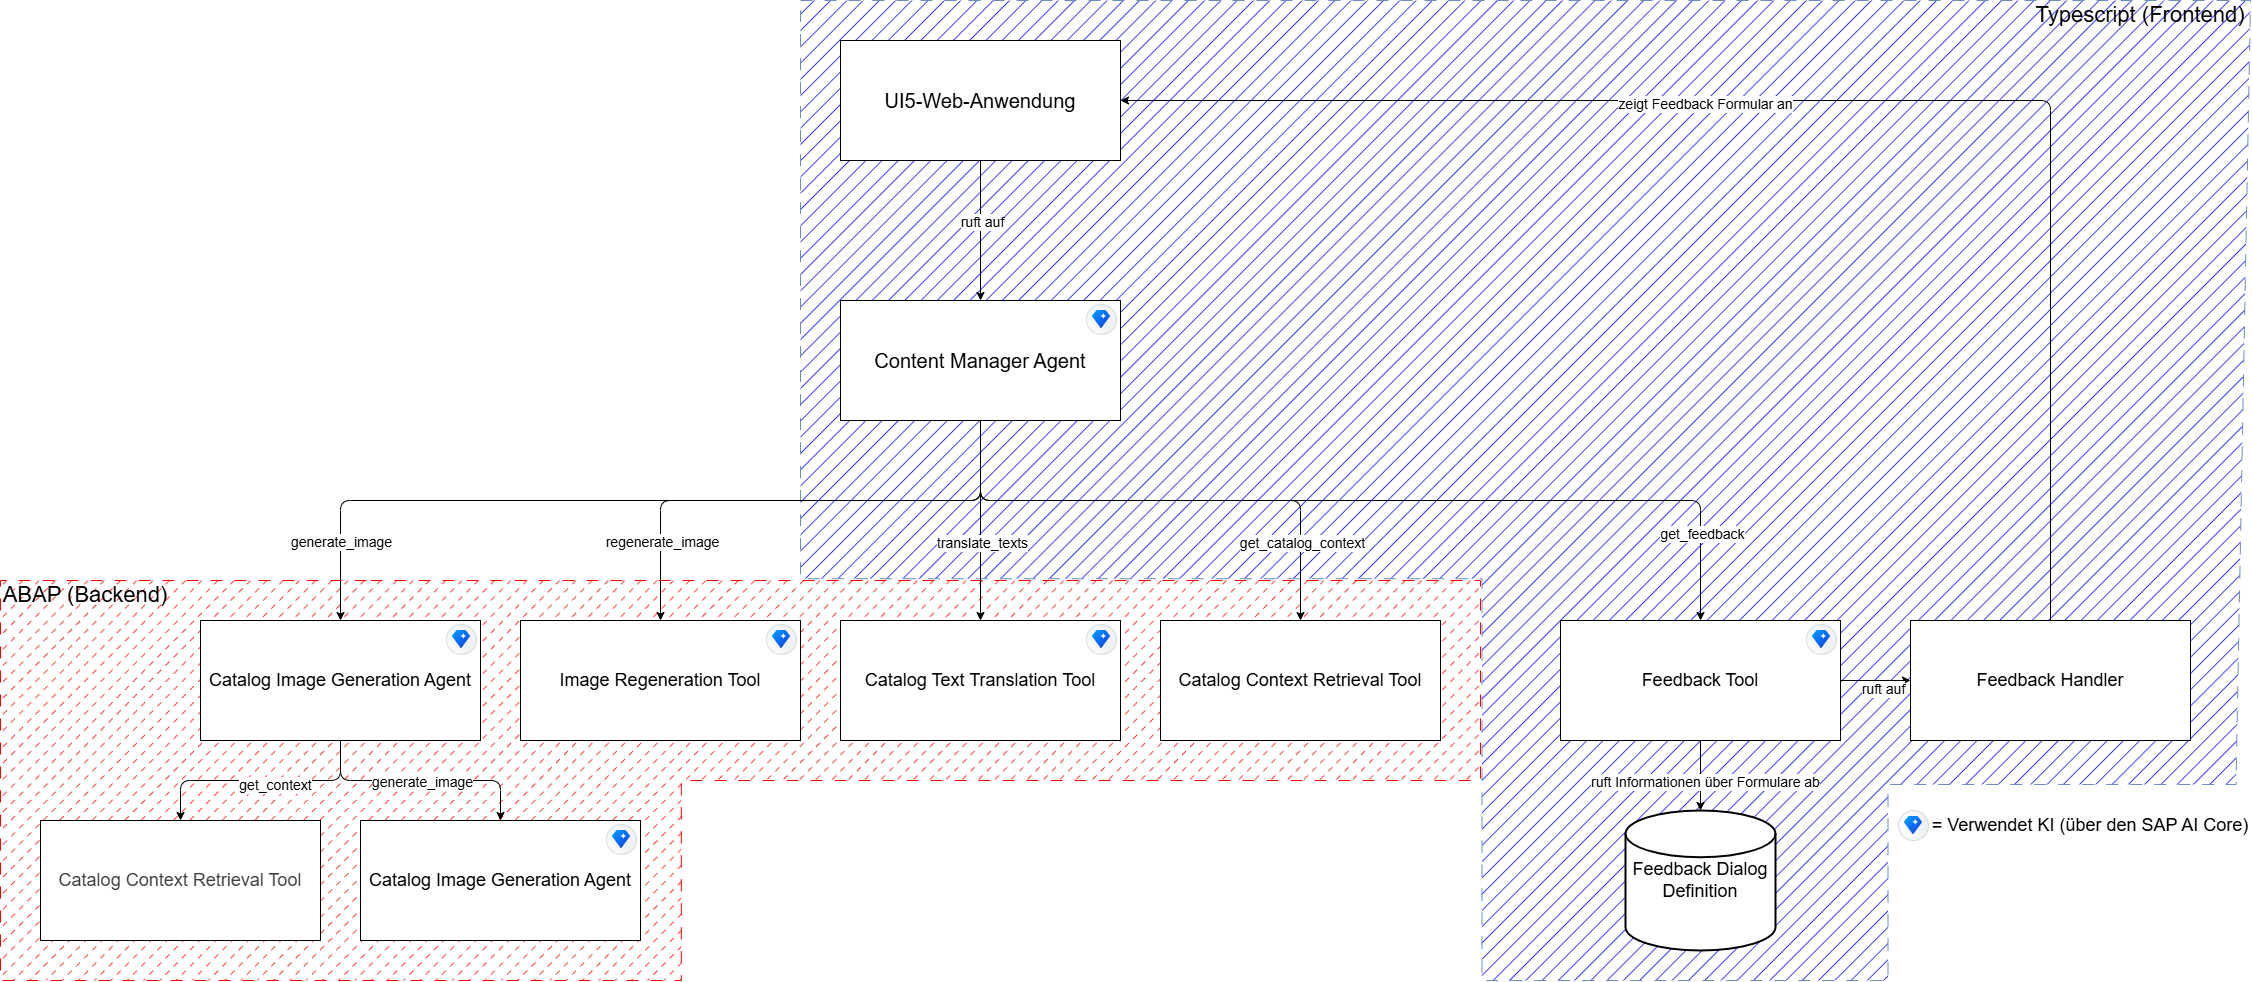

The diagram above was exported from draw.io. Its source (the exported page's mxGraphModel, read from the mxfile embedded in the PNG):
<mxGraphModel dx="1040" dy="787" grid="1" gridSize="10" guides="1" tooltips="1" connect="1" arrows="1" fold="1" page="1" pageScale="1" pageWidth="3300" pageHeight="2339" math="0" shadow="0">
  <root>
    <mxCell id="0" />
    <mxCell id="1" parent="0" />
    <mxCell id="84" value="" style="verticalLabelPosition=bottom;verticalAlign=top;html=1;shape=mxgraph.basic.polygon;polyCoords=[[0,0],[1,0],[0.99,0.8],[0.75,0.8],[0.75,1],[0.47,1],[0.47,0.59],[0,0.59]];polyline=0;fillStyle=hatch;fillColor=#0000FF;strokeColor=#6c8ebf;dashed=1;dashPattern=12 12;" parent="1" vertex="1">
      <mxGeometry x="960" y="400" width="1450" height="980" as="geometry" />
    </mxCell>
    <mxCell id="82" value="" style="verticalLabelPosition=bottom;verticalAlign=top;html=1;shape=mxgraph.basic.polygon;polyCoords=[[0.25,0],[0.75,0],[1,0],[1,0.5],[0.46,0.5],[0.46,1],[0,1],[0,0]];polyline=0;dashed=1;fillStyle=dashed;fillColor=#FF0000;strokeColor=#FF0000;dashPattern=12 12;" parent="1" vertex="1">
      <mxGeometry x="160" y="980" width="1480" height="400" as="geometry" />
    </mxCell>
    <mxCell id="8" style="edgeStyle=orthogonalEdgeStyle;html=1;entryX=0.5;entryY=0;entryDx=0;entryDy=0;rounded=1;strokeColor=default;" parent="1" source="2" edge="1">
      <mxGeometry relative="1" as="geometry">
        <mxPoint x="500" y="1020" as="targetPoint" />
        <Array as="points">
          <mxPoint x="1140" y="900" />
          <mxPoint x="500" y="900" />
        </Array>
      </mxGeometry>
    </mxCell>
    <mxCell id="13" value="generate_image" style="edgeLabel;html=1;align=center;verticalAlign=middle;resizable=0;points=[];fontSize=14;" parent="8" vertex="1" connectable="0">
      <mxGeometry x="0.403" y="3" relative="1" as="geometry">
        <mxPoint x="-131" y="37" as="offset" />
      </mxGeometry>
    </mxCell>
    <mxCell id="9" style="edgeStyle=orthogonalEdgeStyle;html=1;entryX=0.5;entryY=0;entryDx=0;entryDy=0;" parent="1" source="2" target="4" edge="1">
      <mxGeometry relative="1" as="geometry">
        <Array as="points">
          <mxPoint x="1140" y="900" />
          <mxPoint x="820" y="900" />
        </Array>
      </mxGeometry>
    </mxCell>
    <mxCell id="14" value="regenerate_image" style="edgeLabel;html=1;align=center;verticalAlign=middle;resizable=0;points=[];fontSize=14;" parent="9" vertex="1" connectable="0">
      <mxGeometry x="0.6925" y="-4" relative="1" as="geometry">
        <mxPoint x="4" as="offset" />
      </mxGeometry>
    </mxCell>
    <mxCell id="10" style="edgeStyle=none;html=1;entryX=0.5;entryY=0;entryDx=0;entryDy=0;" parent="1" source="2" target="5" edge="1">
      <mxGeometry relative="1" as="geometry" />
    </mxCell>
    <mxCell id="16" value="translate_texts" style="edgeLabel;html=1;align=center;verticalAlign=middle;resizable=0;points=[];fontSize=14;" parent="10" vertex="1" connectable="0">
      <mxGeometry x="0.2575" y="2" relative="1" as="geometry">
        <mxPoint x="-2" y="-5" as="offset" />
      </mxGeometry>
    </mxCell>
    <mxCell id="11" style="edgeStyle=orthogonalEdgeStyle;html=1;entryX=0.5;entryY=0;entryDx=0;entryDy=0;" parent="1" source="2" target="6" edge="1">
      <mxGeometry relative="1" as="geometry">
        <Array as="points">
          <mxPoint x="1140" y="900" />
          <mxPoint x="1460" y="900" />
        </Array>
      </mxGeometry>
    </mxCell>
    <mxCell id="17" value="get_catalog_context" style="edgeLabel;html=1;align=center;verticalAlign=middle;resizable=0;points=[];fontSize=14;" parent="11" vertex="1" connectable="0">
      <mxGeometry x="0.7271" y="-1" relative="1" as="geometry">
        <mxPoint x="1" y="-9" as="offset" />
      </mxGeometry>
    </mxCell>
    <mxCell id="12" style="edgeStyle=orthogonalEdgeStyle;html=1;entryX=0.5;entryY=0;entryDx=0;entryDy=0;" parent="1" source="2" target="7" edge="1">
      <mxGeometry relative="1" as="geometry">
        <Array as="points">
          <mxPoint x="1140" y="900" />
          <mxPoint x="1860" y="900" />
        </Array>
      </mxGeometry>
    </mxCell>
    <mxCell id="18" value="get_feedback" style="edgeLabel;html=1;align=center;verticalAlign=middle;resizable=0;points=[];fontSize=14;" parent="12" vertex="1" connectable="0">
      <mxGeometry x="0.806" relative="1" as="geometry">
        <mxPoint y="2" as="offset" />
      </mxGeometry>
    </mxCell>
    <mxCell id="2" value="&lt;font style=&quot;font-size: 20px;&quot;&gt;Content Manager Agent&lt;/font&gt;" style="rounded=0;whiteSpace=wrap;html=1;" parent="1" vertex="1">
      <mxGeometry x="1000" y="700" width="280" height="120" as="geometry" />
    </mxCell>
    <mxCell id="23" style="edgeStyle=none;html=1;entryX=0.5;entryY=0;entryDx=0;entryDy=0;" parent="1" target="22" edge="1">
      <mxGeometry relative="1" as="geometry">
        <mxPoint x="500" y="1140" as="sourcePoint" />
        <Array as="points">
          <mxPoint x="500" y="1180" />
          <mxPoint x="660" y="1180" />
        </Array>
      </mxGeometry>
    </mxCell>
    <mxCell id="24" value="generate_image" style="edgeLabel;html=1;align=center;verticalAlign=middle;resizable=0;points=[];fontSize=14;" parent="23" vertex="1" connectable="0">
      <mxGeometry x="-0.203" y="8" relative="1" as="geometry">
        <mxPoint x="24" y="8" as="offset" />
      </mxGeometry>
    </mxCell>
    <mxCell id="4" value="&lt;span style=&quot;font-size: 18px;&quot;&gt;Image Regeneration Tool&lt;/span&gt;" style="rounded=0;whiteSpace=wrap;html=1;" parent="1" vertex="1">
      <mxGeometry x="680" y="1020" width="280" height="120" as="geometry" />
    </mxCell>
    <mxCell id="5" value="&lt;span style=&quot;font-size: 18px;&quot;&gt;Catalog Text Translation Tool&lt;/span&gt;" style="rounded=0;whiteSpace=wrap;html=1;" parent="1" vertex="1">
      <mxGeometry x="1000" y="1020" width="280" height="120" as="geometry" />
    </mxCell>
    <mxCell id="6" value="&lt;span style=&quot;font-size: 18px;&quot;&gt;Catalog Context Retrieval Tool&lt;/span&gt;" style="rounded=0;whiteSpace=wrap;html=1;" parent="1" vertex="1">
      <mxGeometry x="1320" y="1020" width="280" height="120" as="geometry" />
    </mxCell>
    <mxCell id="31" style="edgeStyle=orthogonalEdgeStyle;html=1;entryX=0.5;entryY=0;entryDx=0;entryDy=0;entryPerimeter=0;" parent="1" source="7" target="80" edge="1">
      <mxGeometry relative="1" as="geometry">
        <mxPoint x="2020" y="1220" as="targetPoint" />
      </mxGeometry>
    </mxCell>
    <mxCell id="33" value="ruft Informationen über Formulare ab" style="edgeLabel;html=1;align=center;verticalAlign=middle;resizable=0;points=[];fontSize=14;" parent="31" vertex="1" connectable="0">
      <mxGeometry x="0.1546" y="3" relative="1" as="geometry">
        <mxPoint as="offset" />
      </mxGeometry>
    </mxCell>
    <mxCell id="77" value="" style="edgeStyle=none;html=1;" parent="1" source="7" target="71" edge="1">
      <mxGeometry relative="1" as="geometry" />
    </mxCell>
    <mxCell id="79" value="ruft auf" style="edgeLabel;html=1;align=center;verticalAlign=middle;resizable=0;points=[];fontSize=14;" parent="77" vertex="1" connectable="0">
      <mxGeometry x="0.1132" y="-7" relative="1" as="geometry">
        <mxPoint x="1" as="offset" />
      </mxGeometry>
    </mxCell>
    <mxCell id="7" value="&lt;span style=&quot;font-size: 18px;&quot;&gt;Feedback Tool&lt;/span&gt;" style="rounded=0;whiteSpace=wrap;html=1;" parent="1" vertex="1">
      <mxGeometry x="1720" y="1020" width="280" height="120" as="geometry" />
    </mxCell>
    <mxCell id="19" value="&lt;span style=&quot;color: rgb(63, 63, 63); font-size: 18px;&quot;&gt;Catalog Context Retrieval Tool&lt;/span&gt;" style="rounded=0;whiteSpace=wrap;html=1;" parent="1" vertex="1">
      <mxGeometry x="200" y="1220" width="280" height="120" as="geometry" />
    </mxCell>
    <mxCell id="22" value="&lt;span style=&quot;font-size: 18px;&quot;&gt;Image Generation Tool&lt;/span&gt;" style="rounded=0;whiteSpace=wrap;html=1;" parent="1" vertex="1">
      <mxGeometry x="520" y="1220" width="280" height="120" as="geometry" />
    </mxCell>
    <mxCell id="27" value="" style="shape=mxgraph.sap.icon;labelPosition=center;verticalLabelPosition=bottom;align=center;verticalAlign=top;strokeWidth=1;strokeColor=#D5DADD;fillColor=#EDEFF0;gradientColor=#FCFCFC;gradientDirection=west;aspect=fixed;SAPIcon=SAP_Digital_Assistant_Service" parent="1" vertex="1">
      <mxGeometry x="1246" y="1024" width="30" height="30" as="geometry" />
    </mxCell>
    <mxCell id="39" style="edgeStyle=orthogonalEdgeStyle;html=1;entryX=0.5;entryY=0;entryDx=0;entryDy=0;" parent="1" source="35" target="19" edge="1">
      <mxGeometry relative="1" as="geometry" />
    </mxCell>
    <mxCell id="40" value="get_context" style="edgeLabel;html=1;align=center;verticalAlign=middle;resizable=0;points=[];fontSize=14;" parent="39" vertex="1" connectable="0">
      <mxGeometry x="-0.1185" y="3" relative="1" as="geometry">
        <mxPoint as="offset" />
      </mxGeometry>
    </mxCell>
    <mxCell id="35" value="&lt;span style=&quot;font-size: 18px;&quot;&gt;Catalog Image Generation Agent&lt;/span&gt;" style="rounded=0;whiteSpace=wrap;html=1;" parent="1" vertex="1">
      <mxGeometry x="360" y="1020" width="280" height="120" as="geometry" />
    </mxCell>
    <mxCell id="36" value="" style="shape=mxgraph.sap.icon;labelPosition=center;verticalLabelPosition=bottom;align=center;verticalAlign=top;strokeWidth=1;strokeColor=#D5DADD;fillColor=#EDEFF0;gradientColor=#FCFCFC;gradientDirection=west;aspect=fixed;SAPIcon=SAP_Digital_Assistant_Service" parent="1" vertex="1">
      <mxGeometry x="606" y="1024" width="30" height="30" as="geometry" />
    </mxCell>
    <mxCell id="41" value="" style="shape=mxgraph.sap.icon;labelPosition=center;verticalLabelPosition=bottom;align=center;verticalAlign=top;strokeWidth=1;strokeColor=#D5DADD;fillColor=#EDEFF0;gradientColor=#FCFCFC;gradientDirection=west;aspect=fixed;SAPIcon=SAP_Digital_Assistant_Service" parent="1" vertex="1">
      <mxGeometry x="1966" y="1024" width="30" height="30" as="geometry" />
    </mxCell>
    <mxCell id="43" value="" style="shape=mxgraph.sap.icon;labelPosition=center;verticalLabelPosition=bottom;align=center;verticalAlign=top;strokeWidth=1;strokeColor=#D5DADD;fillColor=#EDEFF0;gradientColor=#FCFCFC;gradientDirection=west;aspect=fixed;SAPIcon=SAP_Digital_Assistant_Service" parent="1" vertex="1">
      <mxGeometry x="1246" y="704" width="30" height="30" as="geometry" />
    </mxCell>
    <mxCell id="45" value="" style="shape=mxgraph.sap.icon;labelPosition=center;verticalLabelPosition=bottom;align=center;verticalAlign=top;strokeWidth=1;strokeColor=#D5DADD;fillColor=#EDEFF0;gradientColor=#FCFCFC;gradientDirection=west;aspect=fixed;SAPIcon=SAP_Digital_Assistant_Service" parent="1" vertex="1">
      <mxGeometry x="926" y="1024" width="30" height="30" as="geometry" />
    </mxCell>
    <mxCell id="59" value="&lt;font style=&quot;font-size: 22px;&quot;&gt;Typescript (Frontend)&lt;/font&gt;" style="text;html=1;align=center;verticalAlign=middle;whiteSpace=wrap;rounded=0;" parent="1" vertex="1">
      <mxGeometry x="2190" y="400" width="220" height="30" as="geometry" />
    </mxCell>
    <mxCell id="61" value="&lt;font style=&quot;font-size: 22px;&quot;&gt;ABAP (Backend)&lt;/font&gt;" style="text;html=1;align=center;verticalAlign=middle;whiteSpace=wrap;rounded=0;" parent="1" vertex="1">
      <mxGeometry x="160" y="980" width="170" height="30" as="geometry" />
    </mxCell>
    <mxCell id="64" style="edgeStyle=none;html=1;entryX=0.5;entryY=0;entryDx=0;entryDy=0;" parent="1" source="63" target="2" edge="1">
      <mxGeometry relative="1" as="geometry" />
    </mxCell>
    <mxCell id="65" value="&lt;font&gt;ruft auf&lt;/font&gt;" style="edgeLabel;html=1;align=center;verticalAlign=middle;resizable=0;points=[];fontSize=14;" parent="64" vertex="1" connectable="0">
      <mxGeometry x="-0.1617" y="-6" relative="1" as="geometry">
        <mxPoint x="6" as="offset" />
      </mxGeometry>
    </mxCell>
    <mxCell id="63" value="&lt;span style=&quot;font-size: 20px;&quot;&gt;UI5-Web-Anwendung&lt;/span&gt;" style="rounded=0;whiteSpace=wrap;html=1;" parent="1" vertex="1">
      <mxGeometry x="1000" y="440" width="280" height="120" as="geometry" />
    </mxCell>
    <mxCell id="69" value="" style="shape=mxgraph.sap.icon;labelPosition=center;verticalLabelPosition=bottom;align=center;verticalAlign=top;strokeWidth=1;strokeColor=#D5DADD;fillColor=#EDEFF0;gradientColor=#FCFCFC;gradientDirection=west;aspect=fixed;SAPIcon=SAP_Digital_Assistant_Service" parent="1" vertex="1">
      <mxGeometry x="2058" y="1210" width="30" height="30" as="geometry" />
    </mxCell>
    <mxCell id="70" value="&lt;font style=&quot;font-size: 18px;&quot;&gt;= Verwendet KI (über den SAP AI Core)&lt;/font&gt;" style="text;html=1;align=center;verticalAlign=middle;whiteSpace=wrap;rounded=0;" parent="1" vertex="1">
      <mxGeometry x="2090" y="1210" width="320" height="30" as="geometry" />
    </mxCell>
    <mxCell id="75" style="edgeStyle=orthogonalEdgeStyle;html=1;entryX=1;entryY=0.5;entryDx=0;entryDy=0;exitX=0.5;exitY=0;exitDx=0;exitDy=0;" parent="1" source="71" target="63" edge="1">
      <mxGeometry relative="1" as="geometry" />
    </mxCell>
    <mxCell id="76" value="zeigt Feedback Formular an" style="edgeLabel;html=1;align=center;verticalAlign=middle;resizable=0;points=[];fontSize=14;" parent="75" vertex="1" connectable="0">
      <mxGeometry x="0.1968" y="2" relative="1" as="geometry">
        <mxPoint as="offset" />
      </mxGeometry>
    </mxCell>
    <mxCell id="71" value="&lt;span style=&quot;font-size: 18px;&quot;&gt;Feedback Handler&lt;/span&gt;" style="rounded=0;whiteSpace=wrap;html=1;" parent="1" vertex="1">
      <mxGeometry x="2070" y="1020" width="280" height="120" as="geometry" />
    </mxCell>
    <mxCell id="80" value="&lt;font style=&quot;font-size: 18px;&quot;&gt;Feedback Dialog Definition&lt;/font&gt;" style="strokeWidth=2;html=1;shape=mxgraph.flowchart.database;whiteSpace=wrap;" parent="1" vertex="1">
      <mxGeometry x="1785" y="1210" width="150" height="140" as="geometry" />
    </mxCell>
    <mxCell id="85" value="&lt;span style=&quot;font-size: 18px;&quot;&gt;Catalog Image Generation Agent&lt;/span&gt;" style="rounded=0;whiteSpace=wrap;html=1;" parent="1" vertex="1">
      <mxGeometry x="520" y="1220" width="280" height="120" as="geometry" />
    </mxCell>
    <mxCell id="86" value="" style="shape=mxgraph.sap.icon;labelPosition=center;verticalLabelPosition=bottom;align=center;verticalAlign=top;strokeWidth=1;strokeColor=#D5DADD;fillColor=#EDEFF0;gradientColor=#FCFCFC;gradientDirection=west;aspect=fixed;SAPIcon=SAP_Digital_Assistant_Service" parent="1" vertex="1">
      <mxGeometry x="766" y="1224" width="30" height="30" as="geometry" />
    </mxCell>
  </root>
</mxGraphModel>